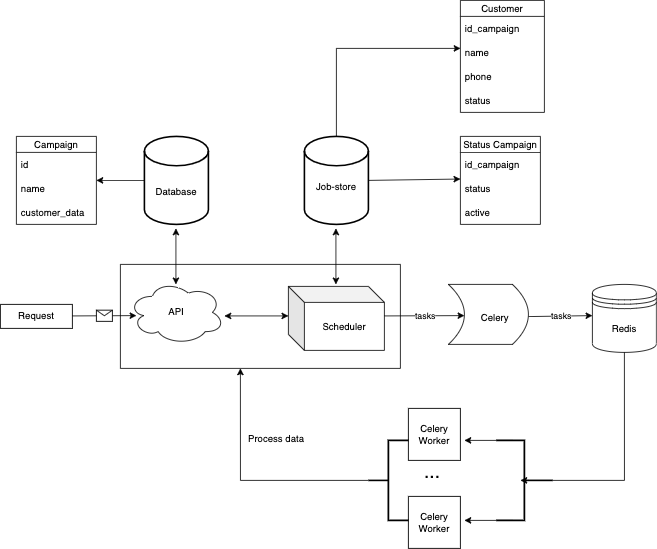

The diagram above was exported from draw.io. Its source (the exported page's mxGraphModel, read from the mxfile embedded in the PNG):
<mxGraphModel dx="1395" dy="722" grid="1" gridSize="10" guides="1" tooltips="1" connect="1" arrows="1" fold="1" page="1" pageScale="1" pageWidth="850" pageHeight="1100" math="0" shadow="0">
  <root>
    <mxCell id="0" />
    <mxCell id="1" parent="0" />
    <mxCell id="nIhlvfm9yButYoeTF1Ap-1" value="Request" style="rounded=0;whiteSpace=wrap;html=1;" parent="1" vertex="1">
      <mxGeometry x="20" y="410" width="90" height="30" as="geometry" />
    </mxCell>
    <mxCell id="nIhlvfm9yButYoeTF1Ap-2" value="API" style="ellipse;shape=cloud;whiteSpace=wrap;html=1;" parent="1" vertex="1">
      <mxGeometry x="180" y="380" width="120" height="80" as="geometry" />
    </mxCell>
    <mxCell id="nIhlvfm9yButYoeTF1Ap-3" value="Scheduler" style="shape=cube;whiteSpace=wrap;html=1;boundedLbl=1;backgroundOutline=1;darkOpacity=0.05;darkOpacity2=0.1;" parent="1" vertex="1">
      <mxGeometry x="380" y="387.5" width="120" height="80" as="geometry" />
    </mxCell>
    <mxCell id="nIhlvfm9yButYoeTF1Ap-4" value="" style="endArrow=classic;html=1;rounded=0;" parent="1" edge="1">
      <mxGeometry relative="1" as="geometry">
        <mxPoint x="110" y="424.40999999999985" as="sourcePoint" />
        <mxPoint x="190" y="424" as="targetPoint" />
      </mxGeometry>
    </mxCell>
    <mxCell id="nIhlvfm9yButYoeTF1Ap-5" value="" style="shape=message;html=1;outlineConnect=0;" parent="nIhlvfm9yButYoeTF1Ap-4" vertex="1">
      <mxGeometry width="20" height="14" relative="1" as="geometry">
        <mxPoint x="-10" y="-7" as="offset" />
      </mxGeometry>
    </mxCell>
    <mxCell id="nIhlvfm9yButYoeTF1Ap-6" value="" style="endArrow=classic;startArrow=classic;html=1;rounded=0;" parent="1" edge="1">
      <mxGeometry width="50" height="50" relative="1" as="geometry">
        <mxPoint x="300" y="424.4100000000001" as="sourcePoint" />
        <mxPoint x="380" y="424.4100000000001" as="targetPoint" />
      </mxGeometry>
    </mxCell>
    <mxCell id="nIhlvfm9yButYoeTF1Ap-7" value="" style="endArrow=classic;startArrow=classic;html=1;rounded=0;" parent="1" edge="1">
      <mxGeometry width="50" height="50" relative="1" as="geometry">
        <mxPoint x="239.40999999999985" y="385" as="sourcePoint" />
        <mxPoint x="239.40999999999985" y="314.9999999999999" as="targetPoint" />
      </mxGeometry>
    </mxCell>
    <mxCell id="nIhlvfm9yButYoeTF1Ap-8" value="" style="endArrow=classic;startArrow=classic;html=1;rounded=0;" parent="1" edge="1">
      <mxGeometry width="50" height="50" relative="1" as="geometry">
        <mxPoint x="439.40999999999985" y="385" as="sourcePoint" />
        <mxPoint x="439.40999999999985" y="314.9999999999999" as="targetPoint" />
      </mxGeometry>
    </mxCell>
    <mxCell id="nIhlvfm9yButYoeTF1Ap-9" style="edgeStyle=orthogonalEdgeStyle;rounded=0;orthogonalLoop=1;jettySize=auto;html=1;exitX=0;exitY=0.5;exitDx=0;exitDy=0;exitPerimeter=0;fontSize=12;" parent="1" source="nIhlvfm9yButYoeTF1Ap-10" target="nIhlvfm9yButYoeTF1Ap-28" edge="1">
      <mxGeometry relative="1" as="geometry">
        <mxPoint x="150" y="255.05882352941182" as="targetPoint" />
      </mxGeometry>
    </mxCell>
    <mxCell id="nIhlvfm9yButYoeTF1Ap-10" value="&lt;br&gt;&lt;br&gt;&lt;br&gt;Database&lt;br&gt;&lt;br&gt;" style="strokeWidth=2;html=1;shape=mxgraph.flowchart.database;whiteSpace=wrap;" parent="1" vertex="1">
      <mxGeometry x="200" y="200" width="80" height="110" as="geometry" />
    </mxCell>
    <mxCell id="nIhlvfm9yButYoeTF1Ap-11" value="&lt;br&gt;Job-store" style="strokeWidth=2;html=1;shape=mxgraph.flowchart.database;whiteSpace=wrap;" parent="1" vertex="1">
      <mxGeometry x="400" y="200" width="80" height="110" as="geometry" />
    </mxCell>
    <mxCell id="nIhlvfm9yButYoeTF1Ap-12" value="" style="endArrow=classic;html=1;rounded=0;" parent="1" edge="1">
      <mxGeometry relative="1" as="geometry">
        <mxPoint x="500" y="424.40999999999985" as="sourcePoint" />
        <mxPoint x="600" y="424" as="targetPoint" />
      </mxGeometry>
    </mxCell>
    <mxCell id="nIhlvfm9yButYoeTF1Ap-13" value="tasks" style="edgeLabel;resizable=0;html=1;align=center;verticalAlign=middle;" parent="nIhlvfm9yButYoeTF1Ap-12" connectable="0" vertex="1">
      <mxGeometry relative="1" as="geometry" />
    </mxCell>
    <mxCell id="nIhlvfm9yButYoeTF1Ap-14" value="Celery&lt;br&gt;Worker" style="whiteSpace=wrap;html=1;aspect=fixed;" parent="1" vertex="1">
      <mxGeometry x="530" y="540" width="65" height="65" as="geometry" />
    </mxCell>
    <mxCell id="nIhlvfm9yButYoeTF1Ap-15" value="Redis" style="shape=datastore;whiteSpace=wrap;html=1;" parent="1" vertex="1">
      <mxGeometry x="760" y="385" width="80" height="85" as="geometry" />
    </mxCell>
    <mxCell id="nIhlvfm9yButYoeTF1Ap-16" value="" style="endArrow=classic;html=1;rounded=0;" parent="1" edge="1">
      <mxGeometry relative="1" as="geometry">
        <mxPoint x="680" y="425.23" as="sourcePoint" />
        <mxPoint x="760" y="424" as="targetPoint" />
      </mxGeometry>
    </mxCell>
    <mxCell id="nIhlvfm9yButYoeTF1Ap-17" value="tasks" style="edgeLabel;resizable=0;html=1;align=center;verticalAlign=middle;" parent="nIhlvfm9yButYoeTF1Ap-16" connectable="0" vertex="1">
      <mxGeometry relative="1" as="geometry" />
    </mxCell>
    <mxCell id="nIhlvfm9yButYoeTF1Ap-18" value="" style="edgeStyle=segmentEdgeStyle;endArrow=classic;html=1;rounded=0;exitX=0.5;exitY=1;exitDx=0;exitDy=0;" parent="1" source="nIhlvfm9yButYoeTF1Ap-15" edge="1">
      <mxGeometry width="50" height="50" relative="1" as="geometry">
        <mxPoint x="519.94" y="790" as="sourcePoint" />
        <mxPoint x="670" y="630" as="targetPoint" />
        <Array as="points">
          <mxPoint x="800" y="630" />
          <mxPoint x="680" y="630" />
        </Array>
      </mxGeometry>
    </mxCell>
    <mxCell id="nIhlvfm9yButYoeTF1Ap-19" value="" style="strokeWidth=2;html=1;shape=mxgraph.flowchart.annotation_2;align=left;labelPosition=right;pointerEvents=1;direction=west;" parent="1" vertex="1">
      <mxGeometry x="640" y="580" width="70" height="100" as="geometry" />
    </mxCell>
    <mxCell id="nIhlvfm9yButYoeTF1Ap-20" value="" style="endArrow=classic;html=1;rounded=0;" parent="1" edge="1">
      <mxGeometry width="50" height="50" relative="1" as="geometry">
        <mxPoint x="660" y="580" as="sourcePoint" />
        <mxPoint x="600" y="580" as="targetPoint" />
      </mxGeometry>
    </mxCell>
    <mxCell id="nIhlvfm9yButYoeTF1Ap-21" value="" style="endArrow=classic;html=1;rounded=0;" parent="1" edge="1">
      <mxGeometry width="50" height="50" relative="1" as="geometry">
        <mxPoint x="660" y="680" as="sourcePoint" />
        <mxPoint x="600" y="680" as="targetPoint" />
      </mxGeometry>
    </mxCell>
    <mxCell id="nIhlvfm9yButYoeTF1Ap-22" value="&lt;font style=&quot;font-size: 24px;&quot;&gt;...&lt;/font&gt;" style="text;html=1;strokeColor=none;fillColor=none;align=center;verticalAlign=middle;whiteSpace=wrap;rounded=0;" parent="1" vertex="1">
      <mxGeometry x="530" y="605" width="60" height="30" as="geometry" />
    </mxCell>
    <mxCell id="nIhlvfm9yButYoeTF1Ap-23" value="&lt;font style=&quot;font-size: 12px;&quot;&gt;&amp;nbsp; &amp;nbsp; &amp;nbsp;Celery&lt;/font&gt;" style="shape=dataStorage;whiteSpace=wrap;html=1;fixedSize=1;fontSize=24;direction=west;" parent="1" vertex="1">
      <mxGeometry x="580" y="385" width="100" height="75" as="geometry" />
    </mxCell>
    <mxCell id="nIhlvfm9yButYoeTF1Ap-24" value="Celery Worker" style="whiteSpace=wrap;html=1;aspect=fixed;" parent="1" vertex="1">
      <mxGeometry x="530" y="650" width="65" height="65" as="geometry" />
    </mxCell>
    <mxCell id="nIhlvfm9yButYoeTF1Ap-25" value="" style="strokeWidth=2;html=1;shape=mxgraph.flowchart.annotation_2;align=left;labelPosition=right;pointerEvents=1;fontSize=24;" parent="1" vertex="1">
      <mxGeometry x="480" y="580" width="50" height="100" as="geometry" />
    </mxCell>
    <mxCell id="nIhlvfm9yButYoeTF1Ap-26" value="" style="edgeStyle=segmentEdgeStyle;endArrow=classic;html=1;rounded=0;fontSize=24;exitX=0;exitY=0.5;exitDx=0;exitDy=0;exitPerimeter=0;" parent="1" source="nIhlvfm9yButYoeTF1Ap-25" edge="1">
      <mxGeometry width="50" height="50" relative="1" as="geometry">
        <mxPoint x="370" y="650" as="sourcePoint" />
        <mxPoint x="320" y="490" as="targetPoint" />
      </mxGeometry>
    </mxCell>
    <mxCell id="nIhlvfm9yButYoeTF1Ap-27" value="&lt;font style=&quot;font-size: 12px;&quot;&gt;Process data&lt;/font&gt;" style="text;html=1;strokeColor=none;fillColor=none;align=center;verticalAlign=middle;whiteSpace=wrap;rounded=0;fontSize=24;" parent="1" vertex="1">
      <mxGeometry x="320" y="560" width="90" height="30" as="geometry" />
    </mxCell>
    <mxCell id="nIhlvfm9yButYoeTF1Ap-28" value="Campaign" style="swimlane;fontStyle=0;childLayout=stackLayout;horizontal=1;startSize=20;horizontalStack=0;resizeParent=1;resizeParentMax=0;resizeLast=0;collapsible=1;marginBottom=0;fontSize=12;" parent="1" vertex="1">
      <mxGeometry x="40" y="200" width="100" height="110" as="geometry" />
    </mxCell>
    <mxCell id="nIhlvfm9yButYoeTF1Ap-29" value="id" style="text;strokeColor=none;fillColor=none;align=left;verticalAlign=middle;spacingLeft=4;spacingRight=4;overflow=hidden;points=[[0,0.5],[1,0.5]];portConstraint=eastwest;rotatable=0;fontSize=12;" parent="nIhlvfm9yButYoeTF1Ap-28" vertex="1">
      <mxGeometry y="20" width="100" height="30" as="geometry" />
    </mxCell>
    <mxCell id="nIhlvfm9yButYoeTF1Ap-30" value="name" style="text;strokeColor=none;fillColor=none;align=left;verticalAlign=middle;spacingLeft=4;spacingRight=4;overflow=hidden;points=[[0,0.5],[1,0.5]];portConstraint=eastwest;rotatable=0;fontSize=12;" parent="nIhlvfm9yButYoeTF1Ap-28" vertex="1">
      <mxGeometry y="50" width="100" height="30" as="geometry" />
    </mxCell>
    <mxCell id="nIhlvfm9yButYoeTF1Ap-31" value="customer_data" style="text;strokeColor=none;fillColor=none;align=left;verticalAlign=middle;spacingLeft=4;spacingRight=4;overflow=hidden;points=[[0,0.5],[1,0.5]];portConstraint=eastwest;rotatable=0;fontSize=12;" parent="nIhlvfm9yButYoeTF1Ap-28" vertex="1">
      <mxGeometry y="80" width="100" height="30" as="geometry" />
    </mxCell>
    <mxCell id="nIhlvfm9yButYoeTF1Ap-32" value="Status Campaign" style="swimlane;fontStyle=0;childLayout=stackLayout;horizontal=1;startSize=20;horizontalStack=0;resizeParent=1;resizeParentMax=0;resizeLast=0;collapsible=1;marginBottom=0;fontSize=12;" parent="1" vertex="1">
      <mxGeometry x="595" y="200" width="100" height="110" as="geometry" />
    </mxCell>
    <mxCell id="nIhlvfm9yButYoeTF1Ap-33" value="id_campaign" style="text;strokeColor=none;fillColor=none;align=left;verticalAlign=middle;spacingLeft=4;spacingRight=4;overflow=hidden;points=[[0,0.5],[1,0.5]];portConstraint=eastwest;rotatable=0;fontSize=12;" parent="nIhlvfm9yButYoeTF1Ap-32" vertex="1">
      <mxGeometry y="20" width="100" height="30" as="geometry" />
    </mxCell>
    <mxCell id="nIhlvfm9yButYoeTF1Ap-34" value="status" style="text;strokeColor=none;fillColor=none;align=left;verticalAlign=middle;spacingLeft=4;spacingRight=4;overflow=hidden;points=[[0,0.5],[1,0.5]];portConstraint=eastwest;rotatable=0;fontSize=12;" parent="nIhlvfm9yButYoeTF1Ap-32" vertex="1">
      <mxGeometry y="50" width="100" height="30" as="geometry" />
    </mxCell>
    <mxCell id="nIhlvfm9yButYoeTF1Ap-35" value="active" style="text;strokeColor=none;fillColor=none;align=left;verticalAlign=middle;spacingLeft=4;spacingRight=4;overflow=hidden;points=[[0,0.5],[1,0.5]];portConstraint=eastwest;rotatable=0;fontSize=12;" parent="nIhlvfm9yButYoeTF1Ap-32" vertex="1">
      <mxGeometry y="80" width="100" height="30" as="geometry" />
    </mxCell>
    <mxCell id="nIhlvfm9yButYoeTF1Ap-36" value="" style="endArrow=classic;html=1;rounded=0;fontSize=12;exitX=1;exitY=0.5;exitDx=0;exitDy=0;exitPerimeter=0;entryX=0;entryY=0.11;entryDx=0;entryDy=0;entryPerimeter=0;" parent="1" source="nIhlvfm9yButYoeTF1Ap-11" target="nIhlvfm9yButYoeTF1Ap-34" edge="1">
      <mxGeometry width="50" height="50" relative="1" as="geometry">
        <mxPoint x="510" y="290" as="sourcePoint" />
        <mxPoint x="560" y="240" as="targetPoint" />
      </mxGeometry>
    </mxCell>
    <mxCell id="nIhlvfm9yButYoeTF1Ap-37" value="Customer" style="swimlane;fontStyle=0;childLayout=stackLayout;horizontal=1;startSize=20;horizontalStack=0;resizeParent=1;resizeParentMax=0;resizeLast=0;collapsible=1;marginBottom=0;fontSize=12;" parent="1" vertex="1">
      <mxGeometry x="595" y="30" width="105" height="140" as="geometry" />
    </mxCell>
    <mxCell id="nIhlvfm9yButYoeTF1Ap-38" value="id_campaign" style="text;strokeColor=none;fillColor=none;align=left;verticalAlign=middle;spacingLeft=4;spacingRight=4;overflow=hidden;points=[[0,0.5],[1,0.5]];portConstraint=eastwest;rotatable=0;fontSize=12;" parent="nIhlvfm9yButYoeTF1Ap-37" vertex="1">
      <mxGeometry y="20" width="105" height="30" as="geometry" />
    </mxCell>
    <mxCell id="nIhlvfm9yButYoeTF1Ap-39" value="name" style="text;strokeColor=none;fillColor=none;align=left;verticalAlign=middle;spacingLeft=4;spacingRight=4;overflow=hidden;points=[[0,0.5],[1,0.5]];portConstraint=eastwest;rotatable=0;fontSize=12;" parent="nIhlvfm9yButYoeTF1Ap-37" vertex="1">
      <mxGeometry y="50" width="105" height="30" as="geometry" />
    </mxCell>
    <mxCell id="nIhlvfm9yButYoeTF1Ap-40" value="phone" style="text;strokeColor=none;fillColor=none;align=left;verticalAlign=middle;spacingLeft=4;spacingRight=4;overflow=hidden;points=[[0,0.5],[1,0.5]];portConstraint=eastwest;rotatable=0;fontSize=12;" parent="nIhlvfm9yButYoeTF1Ap-37" vertex="1">
      <mxGeometry y="80" width="105" height="30" as="geometry" />
    </mxCell>
    <mxCell id="hhM9enqYgFR1JxkFDEYU-2" value="status" style="text;strokeColor=none;fillColor=none;align=left;verticalAlign=middle;spacingLeft=4;spacingRight=4;overflow=hidden;points=[[0,0.5],[1,0.5]];portConstraint=eastwest;rotatable=0;fontSize=12;" vertex="1" parent="nIhlvfm9yButYoeTF1Ap-37">
      <mxGeometry y="110" width="105" height="30" as="geometry" />
    </mxCell>
    <mxCell id="nIhlvfm9yButYoeTF1Ap-44" value="" style="edgeStyle=elbowEdgeStyle;elbow=vertical;endArrow=classic;html=1;rounded=0;fontSize=12;entryX=0.001;entryY=0.326;entryDx=0;entryDy=0;entryPerimeter=0;exitX=0.5;exitY=0;exitDx=0;exitDy=0;exitPerimeter=0;" parent="1" source="nIhlvfm9yButYoeTF1Ap-11" target="nIhlvfm9yButYoeTF1Ap-39" edge="1">
      <mxGeometry width="50" height="50" relative="1" as="geometry">
        <mxPoint x="440" y="190" as="sourcePoint" />
        <mxPoint x="590" y="90" as="targetPoint" />
        <Array as="points">
          <mxPoint x="590" y="90" />
          <mxPoint x="510" y="90" />
          <mxPoint x="440" y="110" />
          <mxPoint x="336" y="250" />
        </Array>
      </mxGeometry>
    </mxCell>
    <mxCell id="nIhlvfm9yButYoeTF1Ap-50" value="" style="endArrow=none;html=1;rounded=0;" parent="1" edge="1">
      <mxGeometry width="50" height="50" relative="1" as="geometry">
        <mxPoint x="170" y="360" as="sourcePoint" />
        <mxPoint x="520" y="360" as="targetPoint" />
      </mxGeometry>
    </mxCell>
    <mxCell id="nIhlvfm9yButYoeTF1Ap-51" value="" style="endArrow=none;html=1;rounded=0;" parent="1" edge="1">
      <mxGeometry width="50" height="50" relative="1" as="geometry">
        <mxPoint x="170" y="490" as="sourcePoint" />
        <mxPoint x="170" y="360" as="targetPoint" />
      </mxGeometry>
    </mxCell>
    <mxCell id="nIhlvfm9yButYoeTF1Ap-54" value="" style="endArrow=none;html=1;rounded=0;" parent="1" edge="1">
      <mxGeometry width="50" height="50" relative="1" as="geometry">
        <mxPoint x="170" y="490" as="sourcePoint" />
        <mxPoint x="520" y="490" as="targetPoint" />
      </mxGeometry>
    </mxCell>
    <mxCell id="nIhlvfm9yButYoeTF1Ap-55" value="" style="endArrow=none;html=1;rounded=0;" parent="1" edge="1">
      <mxGeometry width="50" height="50" relative="1" as="geometry">
        <mxPoint x="520" y="490" as="sourcePoint" />
        <mxPoint x="520" y="360" as="targetPoint" />
      </mxGeometry>
    </mxCell>
  </root>
</mxGraphModel>